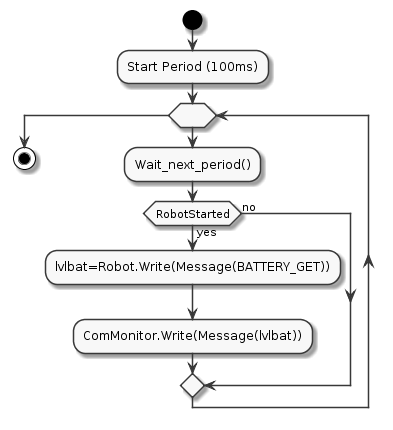

The diagram above was rendered by PlantUML. Its source (embedded in the PNG):
@startuml

skinparam monochrome true

start
:Start Period (100ms);

while ()
  :Wait_next_period();
  if (RobotStarted) then (yes)
  :lvlbat=Robot.Write(Message(BATTERY_GET));
  :ComMonitor.Write(Message(lvlbat));
else (no)
  
endif


endwhile


stop
@enduml